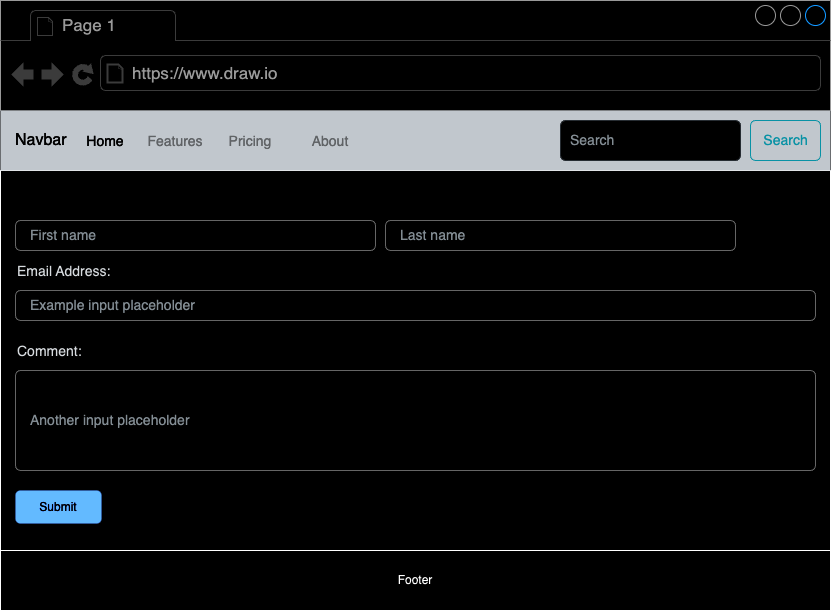

The diagram above was exported from draw.io. Its source (the exported page's mxGraphModel, read from the mxfile embedded in the PNG):
<mxGraphModel dx="954" dy="606" grid="1" gridSize="10" guides="1" tooltips="1" connect="1" arrows="1" fold="1" page="1" pageScale="1" pageWidth="850" pageHeight="1100" math="0" shadow="0">
  <root>
    <mxCell id="0" />
    <mxCell id="1" parent="0" />
    <mxCell id="C_Izy3_2mQjtnxxk2uoW-27" value="" style="rounded=0;whiteSpace=wrap;html=1;" vertex="1" parent="1">
      <mxGeometry x="40" y="240" width="830" height="380" as="geometry" />
    </mxCell>
    <mxCell id="C_Izy3_2mQjtnxxk2uoW-1" value="" style="strokeWidth=1;shadow=0;dashed=0;align=center;html=1;shape=mxgraph.mockup.containers.browserWindow;rSize=0;strokeColor=#666666;strokeColor2=#008cff;strokeColor3=#c4c4c4;mainText=,;recursiveResize=0;" vertex="1" parent="1">
      <mxGeometry x="40" y="70" width="830" height="110" as="geometry" />
    </mxCell>
    <mxCell id="C_Izy3_2mQjtnxxk2uoW-2" value="Page 1" style="strokeWidth=1;shadow=0;dashed=0;align=center;html=1;shape=mxgraph.mockup.containers.anchor;fontSize=17;fontColor=#666666;align=left;whiteSpace=wrap;" vertex="1" parent="C_Izy3_2mQjtnxxk2uoW-1">
      <mxGeometry x="60" y="12" width="110" height="26" as="geometry" />
    </mxCell>
    <mxCell id="C_Izy3_2mQjtnxxk2uoW-3" value="https://www.draw.io" style="strokeWidth=1;shadow=0;dashed=0;align=center;html=1;shape=mxgraph.mockup.containers.anchor;rSize=0;fontSize=17;fontColor=#666666;align=left;" vertex="1" parent="C_Izy3_2mQjtnxxk2uoW-1">
      <mxGeometry x="130" y="60" width="250" height="26" as="geometry" />
    </mxCell>
    <mxCell id="C_Izy3_2mQjtnxxk2uoW-4" value="First name" style="html=1;shadow=0;dashed=0;shape=mxgraph.bootstrap.rrect;rSize=5;fillColor=none;strokeColor=#999999;align=left;spacing=15;fontSize=14;fontColor=#6C767D;" vertex="1" parent="1">
      <mxGeometry x="55" y="290" width="360" height="30" as="geometry" />
    </mxCell>
    <mxCell id="C_Izy3_2mQjtnxxk2uoW-5" value="Last name" style="html=1;shadow=0;dashed=0;shape=mxgraph.bootstrap.rrect;rSize=5;fillColor=none;strokeColor=#999999;align=left;spacing=15;fontSize=14;fontColor=#6C767D;" vertex="1" parent="1">
      <mxGeometry x="425" y="290" width="350" height="30" as="geometry" />
    </mxCell>
    <mxCell id="C_Izy3_2mQjtnxxk2uoW-22" value="Email Address:" style="fillColor=none;strokeColor=none;align=left;fontSize=14;fontColor=#212529;" vertex="1" parent="1">
      <mxGeometry x="55" y="320" width="260" height="40" as="geometry" />
    </mxCell>
    <mxCell id="C_Izy3_2mQjtnxxk2uoW-23" value="Example input placeholder" style="html=1;shadow=0;dashed=0;shape=mxgraph.bootstrap.rrect;rSize=5;fillColor=none;strokeColor=#999999;align=left;spacing=15;fontSize=14;fontColor=#6C767D;" vertex="1" parent="1">
      <mxGeometry width="800" height="30" relative="1" as="geometry">
        <mxPoint x="55" y="360" as="offset" />
      </mxGeometry>
    </mxCell>
    <mxCell id="C_Izy3_2mQjtnxxk2uoW-24" value="Comment:" style="fillColor=none;strokeColor=none;align=left;fontSize=14;fontColor=#212529;" vertex="1" parent="1">
      <mxGeometry width="260" height="40" relative="1" as="geometry">
        <mxPoint x="55" y="400" as="offset" />
      </mxGeometry>
    </mxCell>
    <mxCell id="C_Izy3_2mQjtnxxk2uoW-25" value="Another input placeholder" style="html=1;shadow=0;dashed=0;shape=mxgraph.bootstrap.rrect;rSize=5;fillColor=none;strokeColor=#999999;align=left;spacing=15;fontSize=14;fontColor=#6C767D;" vertex="1" parent="1">
      <mxGeometry width="800" height="100" relative="1" as="geometry">
        <mxPoint x="55" y="440" as="offset" />
      </mxGeometry>
    </mxCell>
    <mxCell id="C_Izy3_2mQjtnxxk2uoW-26" value="Submit" style="rounded=1;fillColor=#0057D8;strokeColor=none;html=1;whiteSpace=wrap;fontColor=#ffffff;align=center;verticalAlign=middle;fontStyle=0;fontSize=12;sketch=0;" vertex="1" parent="1">
      <mxGeometry x="55" y="560" width="86" height="33" as="geometry" />
    </mxCell>
    <mxCell id="C_Izy3_2mQjtnxxk2uoW-28" value="Footer" style="rounded=0;whiteSpace=wrap;html=1;" vertex="1" parent="1">
      <mxGeometry x="40" y="620" width="830" height="60" as="geometry" />
    </mxCell>
    <mxCell id="C_Izy3_2mQjtnxxk2uoW-29" value="Navbar" style="html=1;shadow=0;dashed=0;fillColor=#343A40;strokeColor=none;fontSize=16;fontColor=#ffffff;align=left;spacing=15;" vertex="1" parent="1">
      <mxGeometry x="40" y="180" width="830" height="60" as="geometry" />
    </mxCell>
    <mxCell id="C_Izy3_2mQjtnxxk2uoW-30" value="Home" style="fillColor=none;strokeColor=none;fontSize=14;fontColor=#ffffff;align=center;" vertex="1" parent="C_Izy3_2mQjtnxxk2uoW-29">
      <mxGeometry width="70" height="40" relative="1" as="geometry">
        <mxPoint x="70" y="10" as="offset" />
      </mxGeometry>
    </mxCell>
    <mxCell id="C_Izy3_2mQjtnxxk2uoW-31" value="Features" style="fillColor=none;strokeColor=none;fontSize=14;fontColor=#9A9DA0;align=center;" vertex="1" parent="C_Izy3_2mQjtnxxk2uoW-29">
      <mxGeometry width="70" height="40" relative="1" as="geometry">
        <mxPoint x="140" y="10" as="offset" />
      </mxGeometry>
    </mxCell>
    <mxCell id="C_Izy3_2mQjtnxxk2uoW-32" value="Pricing" style="fillColor=none;strokeColor=none;fontSize=14;fontColor=#9A9DA0;align=center;spacingRight=0;" vertex="1" parent="C_Izy3_2mQjtnxxk2uoW-29">
      <mxGeometry width="80" height="40" relative="1" as="geometry">
        <mxPoint x="210" y="10" as="offset" />
      </mxGeometry>
    </mxCell>
    <mxCell id="C_Izy3_2mQjtnxxk2uoW-33" value="About" style="fillColor=none;strokeColor=none;fontSize=14;fontColor=#9A9DA0;align=center;" vertex="1" parent="C_Izy3_2mQjtnxxk2uoW-29">
      <mxGeometry width="80" height="40" relative="1" as="geometry">
        <mxPoint x="290" y="10" as="offset" />
      </mxGeometry>
    </mxCell>
    <mxCell id="C_Izy3_2mQjtnxxk2uoW-34" value="Search" style="html=1;shadow=0;dashed=0;shape=mxgraph.bootstrap.rrect;rSize=5;fontSize=14;fontColor=#1CA5B8;strokeColor=#1CA5B8;fillColor=none;" vertex="1" parent="C_Izy3_2mQjtnxxk2uoW-29">
      <mxGeometry x="1" width="70" height="40" relative="1" as="geometry">
        <mxPoint x="-80" y="10" as="offset" />
      </mxGeometry>
    </mxCell>
    <mxCell id="C_Izy3_2mQjtnxxk2uoW-35" value="Search" style="html=1;shadow=0;dashed=0;shape=mxgraph.bootstrap.rrect;rSize=5;fontSize=14;fontColor=#6C767D;strokeColor=#CED4DA;fillColor=#ffffff;align=left;spacing=10;" vertex="1" parent="C_Izy3_2mQjtnxxk2uoW-29">
      <mxGeometry x="1" width="180" height="40" relative="1" as="geometry">
        <mxPoint x="-270" y="10" as="offset" />
      </mxGeometry>
    </mxCell>
  </root>
</mxGraphModel>